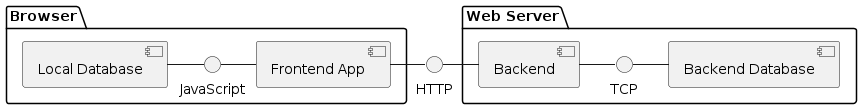

The diagram above was rendered by PlantUML. Its source (embedded in the PNG):
@startuml

interface HTTP

package Browser {
  component Frontend as "Frontend App"
  component FrontDB as "Local Database"

  interface FrontendJS as "JavaScript"

  FrontendJS - Frontend  
  FrontDB - FrontendJS
}
HTTP - Frontend

package "Web Server" {
  component Backend
  component BackendDB as "Backend Database"

  interface BackendTCP as "TCP"

  BackendTCP - BackendDB
  Backend - BackendTCP
}

Backend - HTTP

@enduml